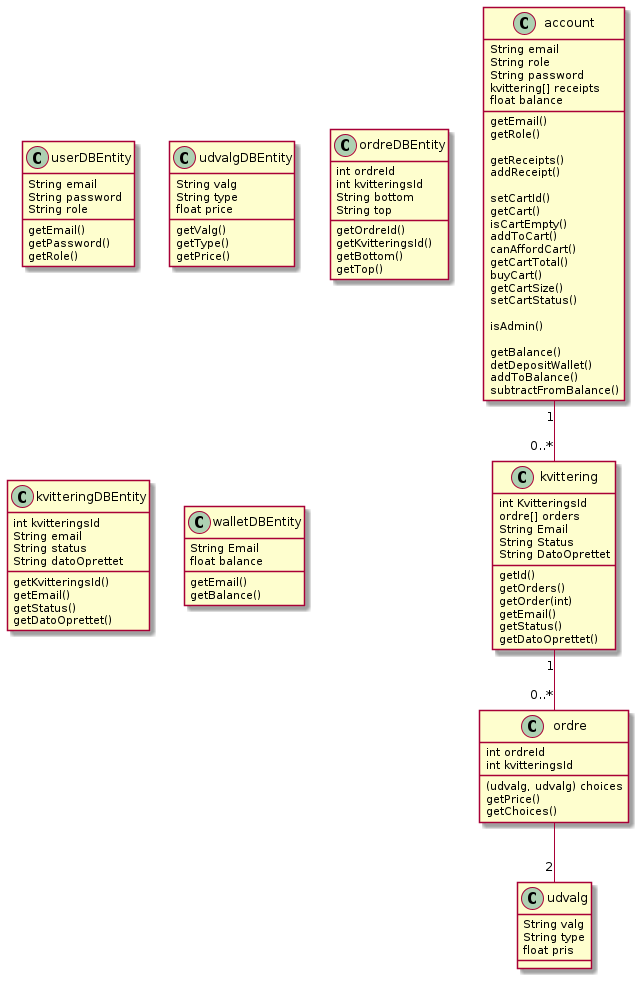

The diagram above was rendered by PlantUML. Its source (embedded in the PNG):
@startuml

class userDBEntity{
    String email
    String password
    String role

    getEmail()
    getPassword()
    getRole()
}

class udvalgDBEntity{
    String valg
    String type
    float price

    getValg()
    getType()
    getPrice()
}

class ordreDBEntity{
    int ordreId
    int kvitteringsId
    String bottom
    String top
    
    getOrdreId()
    getKvitteringsId()
    getBottom()
    getTop()
}

class kvitteringDBEntity{
    int kvitteringsId
    String email
    String status
    String datoOprettet

    getKvitteringsId()
    getEmail()
    getStatus()
    getDatoOprettet()
}

class walletDBEntity{
    String Email
    float balance

    getEmail()
    getBalance()
}

class udvalg{
    String valg
    String type
    float pris
}

class ordre{
    (udvalg, udvalg) choices
    int ordreId
    int kvitteringsId

    getPrice()
    getChoices()
}

class kvittering{
    int KvitteringsId
    ordre[] orders
    String Email
    String Status
    String DatoOprettet

    getId()
    getOrders()
    getOrder(int)
    getEmail()
    getStatus()
    getDatoOprettet()
}

class account{
    String email
    String role
    String password
    kvittering[] receipts
    float balance

    getEmail()
    getRole()
    
    getReceipts()
    addReceipt()

    setCartId()
    getCart()
    isCartEmpty()
    addToCart()
    canAffordCart()
    getCartTotal()
    buyCart()
    getCartSize()
    setCartStatus()

    isAdmin()
    
    getBalance()
    detDepositWallet()
    addToBalance()
    subtractFromBalance()
}

account "1"--"0..*" kvittering
kvittering "1"--"0..*" ordre
ordre --"2" udvalg

@enduml